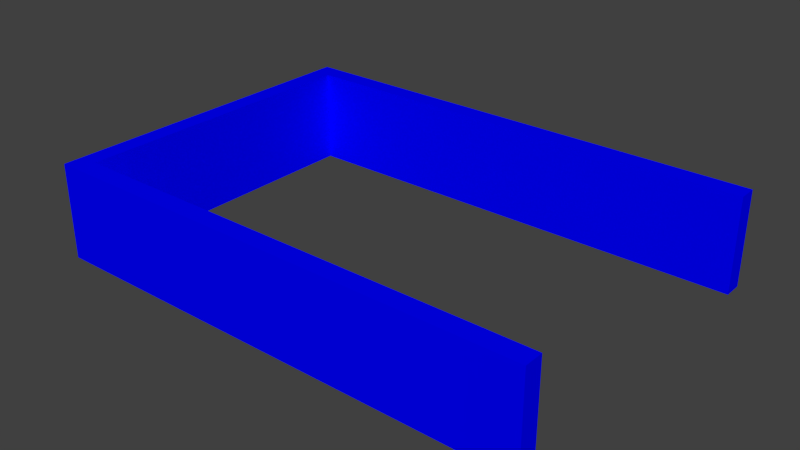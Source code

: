 # Source: field.blend  (saved by Blender 2.60.0; exported with 4.5.12 LTS)
import bpy
from mathutils import Matrix  # noqa: F401  (used for matrix-valued properties, if any)

bpy.ops.wm.read_factory_settings(use_empty=True)
scene = bpy.context.scene
scene.name = 'Scene'

# ---- collections
col_collection_1 = bpy.data.collections.new('Collection 1'); scene.collection.children.link(col_collection_1)

# ---- materials (node trees are filled in below, after node groups)
mat_material = bpy.data.materials.new('Material')
mat_material.alpha_threshold = 0.0
mat_material.use_transparent_shadow = False
mat_material.diffuse_color = (0.0, 0.0, 1.0, 1.0)
mat_material.specular_color = (0.0, 0.0, 1.0)
mat_material.roughness = 0.5
mat_material.line_color = (0.0, 0.0, 0.0, 1.0)

# ---- material node trees

# ---- world
world_world = bpy.data.worlds.new('World'); scene.world = world_world
world_world.color = (0.05088, 0.05088, 0.05088)
world_world.use_sun_shadow = False
world_world.sun_shadow_jitter_overblur = 0.0
world_world.cycles.sampling_method = 'MANUAL'
world_world.cycles.sample_map_resolution = 256

# ---- meshes
me_cube_001 = bpy.data.meshes.new('Cube.001')
me_cube_001.from_pydata([(-5.0, 4.0, 0.0), (-5.0, -14.0, 0.0), (-5.0, -14.0, 5.0), (-5.0, 4.0, 5.0), (-4.0, -14.0, 5.0), (21.0, -14.0, 0.0), (21.0, -14.0, 5.0), (21.0, 3.0, 0.0), (21.0, 3.0, 5.0), (-4.0, 3.0, 5.0), (-4.0, 3.0, 0.0), (-4.0, 4.0, 5.0), (21.0, 4.0, 5.0), (21.0, 4.0, 0.0), (-4.0, -13.0, 5.0), (-4.0, -13.0, 0.0), (21.0, -13.0, 5.0), (21.0, -13.0, 0.0)], [], [(1, 0, 3, 2), (2, 3, 11, 4), (7, 8, 9, 10), (8, 9, 11, 12), (14, 16, 17, 15), (9, 14, 15, 10), (4, 6, 16, 14), (5, 17, 16, 6), (7, 8, 12, 13), (0, 13, 12, 3), (1, 5, 6, 2)])
me_cube_001.polygons.foreach_set('use_smooth', [0, 0, 0, 0, 1, 0, 0, 0, 0, 0, 0])
me_cube_001.materials.append(mat_material)
me_cube_001.use_remesh_preserve_volume = False
me_cube_001.use_remesh_preserve_attributes = False
me_cube_001.use_mirror_vertex_groups = False
me_cube_001.update()

# ---- objects
ob_cube = bpy.data.objects.new('Cube', me_cube_001)

# ---- transforms, parenting, visibility, modifiers, constraints
ob_cube.location = (0.0, 0.0, 0.0)
ob_cube.lineart.crease_threshold = 0.0

# ---- collection membership
col_collection_1.objects.link(ob_cube)

# ---- scene / render settings (as saved in the file)
scene.frame_start = 1; scene.frame_end = 250; scene.frame_set(1)
scene.render.engine = 'BLENDER_EEVEE_NEXT'
scene.render.image_settings.color_mode = 'RGB'
scene.render.image_settings.compression = 90
scene.render.resolution_percentage = 50
scene.render.dither_intensity = 0.0
scene.render.bake_margin = 2
scene.render.bake_bias = 0.0
scene.cycles.use_denoising = False
scene.cycles.samples = 10
scene.cycles.sampling_pattern = 'TABULATED_SOBOL'
scene.cycles.light_sampling_threshold = 0.0
scene.cycles.use_adaptive_sampling = False
scene.cycles.use_light_tree = False
scene.cycles.blur_glossy = 0.0
scene.cycles.volume_bounces = 1
scene.cycles.pixel_filter_type = 'GAUSSIAN'
scene.cycles.sample_clamp_indirect = 0.0
scene.view_settings.view_transform = 'Standard'
bpy.context.view_layer.update()

# ---- added for rendering (the .blend has no active camera and no usable light): camera, sun
cam_auto = bpy.data.cameras.new('AutoCamera')
cam_auto.lens = 50.0
cam_auto.sensor_width = 36.0
cam_auto.clip_end = 1000.0
ob_auto_camera = bpy.data.objects.new('AutoCamera', cam_auto)
scene.collection.objects.link(ob_auto_camera)
ob_auto_camera.location = (37.6216, -40.546, 26.1973)
ob_auto_camera.rotation_euler = (1.09748, -7.21219e-08, 0.694738)
scene.camera = ob_auto_camera
light_auto_sun = bpy.data.lights.new('AutoSun', 'SUN')
light_auto_sun.energy = 3.0
light_auto_sun.angle = 0.0523599
ob_auto_sun = bpy.data.objects.new('AutoSun', light_auto_sun)
scene.collection.objects.link(ob_auto_sun)
ob_auto_sun.rotation_euler = (0.872665, 0.174533, 0.523599)
bpy.context.view_layer.update()
